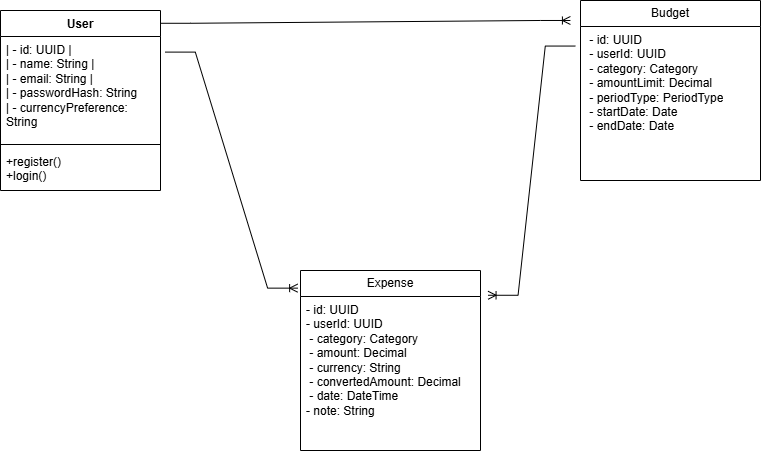

The diagram above was exported from draw.io. Its source (the exported page's mxGraphModel, read from the mxfile embedded in the PNG):
<mxGraphModel dx="1390" dy="527" grid="1" gridSize="10" guides="1" tooltips="1" connect="1" arrows="1" fold="1" page="1" pageScale="1" pageWidth="850" pageHeight="1100" math="0" shadow="0">
  <root>
    <mxCell id="0" />
    <mxCell id="1" parent="0" />
    <mxCell id="46k2bk-yyhz_kYT828Kt-27" value="User" style="swimlane;fontStyle=1;align=center;verticalAlign=top;childLayout=stackLayout;horizontal=1;startSize=26;horizontalStack=0;resizeParent=1;resizeParentMax=0;resizeLast=0;collapsible=1;marginBottom=0;whiteSpace=wrap;html=1;" vertex="1" parent="1">
      <mxGeometry x="-90" y="170" width="160" height="180" as="geometry" />
    </mxCell>
    <mxCell id="46k2bk-yyhz_kYT828Kt-28" value="| - id: UUID |&lt;br&gt;| - name: String |&lt;br&gt;| - email: String |&lt;br&gt;| - passwordHash: String&lt;br&gt;| - currencyPreference: String" style="text;strokeColor=none;fillColor=none;align=left;verticalAlign=top;spacingLeft=4;spacingRight=4;overflow=hidden;rotatable=0;points=[[0,0.5],[1,0.5]];portConstraint=eastwest;whiteSpace=wrap;html=1;" vertex="1" parent="46k2bk-yyhz_kYT828Kt-27">
      <mxGeometry y="26" width="160" height="104" as="geometry" />
    </mxCell>
    <mxCell id="46k2bk-yyhz_kYT828Kt-29" value="" style="line;strokeWidth=1;fillColor=none;align=left;verticalAlign=middle;spacingTop=-1;spacingLeft=3;spacingRight=3;rotatable=0;labelPosition=right;points=[];portConstraint=eastwest;strokeColor=inherit;" vertex="1" parent="46k2bk-yyhz_kYT828Kt-27">
      <mxGeometry y="130" width="160" height="8" as="geometry" />
    </mxCell>
    <mxCell id="46k2bk-yyhz_kYT828Kt-30" value="+register()&amp;nbsp;&lt;div&gt;+login()&amp;nbsp;&lt;/div&gt;" style="text;strokeColor=none;fillColor=none;align=left;verticalAlign=top;spacingLeft=4;spacingRight=4;overflow=hidden;rotatable=0;points=[[0,0.5],[1,0.5]];portConstraint=eastwest;whiteSpace=wrap;html=1;" vertex="1" parent="46k2bk-yyhz_kYT828Kt-27">
      <mxGeometry y="138" width="160" height="42" as="geometry" />
    </mxCell>
    <mxCell id="46k2bk-yyhz_kYT828Kt-37" value="Expense" style="swimlane;fontStyle=0;childLayout=stackLayout;horizontal=1;startSize=26;fillColor=none;horizontalStack=0;resizeParent=1;resizeParentMax=0;resizeLast=0;collapsible=1;marginBottom=0;whiteSpace=wrap;html=1;" vertex="1" parent="1">
      <mxGeometry x="210" y="430" width="180" height="180" as="geometry" />
    </mxCell>
    <mxCell id="46k2bk-yyhz_kYT828Kt-38" value="- id: UUID&amp;nbsp;&lt;br&gt;- userId: UUID&amp;nbsp;&lt;div&gt;&amp;nbsp;- category: Category&amp;nbsp;&lt;br&gt;&amp;nbsp;- amount: Decimal&amp;nbsp;&lt;br&gt;&amp;nbsp;- currency: String&amp;nbsp;&lt;br&gt;&amp;nbsp;- convertedAmount: Decimal&lt;br&gt;&amp;nbsp;- date: DateTime&amp;nbsp;&lt;br&gt;- note: String&amp;nbsp;&lt;/div&gt;" style="text;strokeColor=none;fillColor=none;align=left;verticalAlign=top;spacingLeft=4;spacingRight=4;overflow=hidden;rotatable=0;points=[[0,0.5],[1,0.5]];portConstraint=eastwest;whiteSpace=wrap;html=1;" vertex="1" parent="46k2bk-yyhz_kYT828Kt-37">
      <mxGeometry y="26" width="180" height="154" as="geometry" />
    </mxCell>
    <mxCell id="46k2bk-yyhz_kYT828Kt-41" value="Budget" style="swimlane;fontStyle=0;childLayout=stackLayout;horizontal=1;startSize=26;fillColor=none;horizontalStack=0;resizeParent=1;resizeParentMax=0;resizeLast=0;collapsible=1;marginBottom=0;whiteSpace=wrap;html=1;" vertex="1" parent="1">
      <mxGeometry x="490" y="160" width="180" height="180" as="geometry" />
    </mxCell>
    <mxCell id="46k2bk-yyhz_kYT828Kt-42" value="&amp;nbsp;- id: UUID&amp;nbsp;&lt;br&gt;&amp;nbsp;- userId: UUID&lt;br&gt;&amp;nbsp;- category: Category&amp;nbsp;&lt;br&gt;&amp;nbsp;- amountLimit: Decimal&lt;br&gt;&amp;nbsp;- periodType: PeriodType&lt;br&gt;&amp;nbsp;- startDate: Date&amp;nbsp;&lt;br&gt;&amp;nbsp;- endDate: Date&amp;nbsp;" style="text;strokeColor=none;fillColor=none;align=left;verticalAlign=top;spacingLeft=4;spacingRight=4;overflow=hidden;rotatable=0;points=[[0,0.5],[1,0.5]];portConstraint=eastwest;whiteSpace=wrap;html=1;" vertex="1" parent="46k2bk-yyhz_kYT828Kt-41">
      <mxGeometry y="26" width="180" height="154" as="geometry" />
    </mxCell>
    <mxCell id="46k2bk-yyhz_kYT828Kt-44" value="" style="edgeStyle=entityRelationEdgeStyle;fontSize=12;html=1;endArrow=ERoneToMany;rounded=0;exitX=1.03;exitY=0.15;exitDx=0;exitDy=0;exitPerimeter=0;entryX=-0.016;entryY=0.098;entryDx=0;entryDy=0;entryPerimeter=0;" edge="1" parent="1" source="46k2bk-yyhz_kYT828Kt-28" target="46k2bk-yyhz_kYT828Kt-37">
      <mxGeometry width="100" height="100" relative="1" as="geometry">
        <mxPoint x="240" y="340" as="sourcePoint" />
        <mxPoint x="340" y="240" as="targetPoint" />
      </mxGeometry>
    </mxCell>
    <mxCell id="46k2bk-yyhz_kYT828Kt-45" value="" style="edgeStyle=entityRelationEdgeStyle;fontSize=12;html=1;endArrow=ERoneToMany;rounded=0;exitX=1;exitY=0.071;exitDx=0;exitDy=0;exitPerimeter=0;entryX=-0.056;entryY=0.111;entryDx=0;entryDy=0;entryPerimeter=0;" edge="1" parent="1" source="46k2bk-yyhz_kYT828Kt-27" target="46k2bk-yyhz_kYT828Kt-41">
      <mxGeometry width="100" height="100" relative="1" as="geometry">
        <mxPoint x="240" y="340" as="sourcePoint" />
        <mxPoint x="340" y="240" as="targetPoint" />
      </mxGeometry>
    </mxCell>
    <mxCell id="46k2bk-yyhz_kYT828Kt-46" value="" style="edgeStyle=entityRelationEdgeStyle;fontSize=12;html=1;endArrow=ERoneToMany;rounded=0;exitX=-0.029;exitY=0.127;exitDx=0;exitDy=0;exitPerimeter=0;entryX=1.042;entryY=-0.008;entryDx=0;entryDy=0;entryPerimeter=0;" edge="1" parent="1" source="46k2bk-yyhz_kYT828Kt-42" target="46k2bk-yyhz_kYT828Kt-38">
      <mxGeometry width="100" height="100" relative="1" as="geometry">
        <mxPoint x="240" y="340" as="sourcePoint" />
        <mxPoint x="320" y="420" as="targetPoint" />
      </mxGeometry>
    </mxCell>
  </root>
</mxGraphModel>